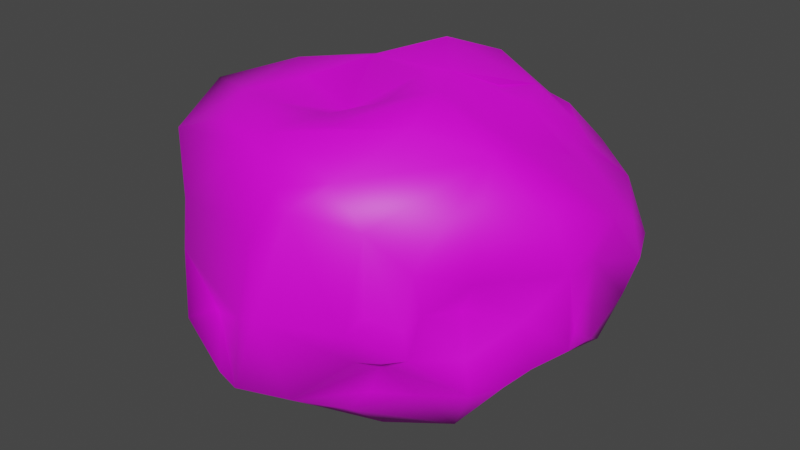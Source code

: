 # Source: Rock.blend  (saved by Blender 2.81.16; exported with 4.5.12 LTS)
import bpy
from mathutils import Matrix  # noqa: F401  (used for matrix-valued properties, if any)

bpy.ops.wm.read_factory_settings(use_empty=True)
scene = bpy.context.scene
scene.name = 'Scene'

# ---- collections
col_collection = bpy.data.collections.new('Collection'); scene.collection.children.link(col_collection)

# ---- images (referenced by path relative to the original .blend; pixels are not part of the script)
import os
ASSET_DIR = os.environ.get("B2B_ASSET_DIR", "")  # directory of the original .blend (textures are referenced by path, not embedded)
HERE = os.path.dirname(os.path.abspath(__file__))  # packed textures are extracted next to this script under _unpacked/

def load_image(name, relpath, width, height, colorspace="sRGB"):
    """Load a texture the original file referenced (path relative to the .blend, or extracted next to this script)."""
    p = next((c for c in (os.path.join(HERE, relpath), os.path.join(ASSET_DIR, relpath)) if relpath and os.path.exists(c)), "")
    if p:
        img = bpy.data.images.load(p, check_existing=True)
        img.name = name
    else:  # same state as the original file: an image datablock whose file is absent (Cycles renders it pink)
        img = bpy.data.images.new(name, width, height)
        img.source = "FILE"
        img.filepath = "//" + (relpath or name)
    img.colorspace_settings.name = colorspace
    return img
img_rock = load_image('Rock', 'Rock.jpg', 1024, 1024, 'sRGB')

# ---- materials (node trees are filled in below, after node groups)
mat_material_001 = bpy.data.materials.new('Material.001')
mat_material_001.use_transparent_shadow = False

# ---- material node trees
mat_material_001.use_nodes = True; mat_material_001.node_tree.nodes.clear()
_N = mat_material_001.node_tree.nodes; _L = mat_material_001.node_tree.links
n0 = _N.new('ShaderNodeOutputMaterial'); n0.name = 'Material Output'; n0.location = (300, 300)
n1 = _N.new('ShaderNodeBsdfPrincipled'); n1.name = 'Principled BSDF'; n1.location = (10, 300)
n1.distribution = 'GGX'
n1.subsurface_method = 'BURLEY'
n1.inputs[3].default_value = 1.45
n1.inputs[27].default_value = (0.0, 0.0, 0.0, 1.0)
n1.inputs[28].default_value = 1.0
n2 = _N.new('ShaderNodeTexImage'); n2.name = 'Image Texture'; n2.location = (-280, 280)
n2.image = img_rock
_L.new(n1.outputs[0], n0.inputs[0])
_L.new(n2.outputs[0], n1.inputs[0])
n0.is_active_output = True

# ---- world
world_world = bpy.data.worlds.new('World'); scene.world = world_world
world_world.use_nodes = True; world_world.node_tree.nodes.clear()
_N = world_world.node_tree.nodes; _L = world_world.node_tree.links
n0 = _N.new('ShaderNodeOutputWorld'); n0.name = 'World Output'; n0.location = (300, 300)
n1 = _N.new('ShaderNodeBackground'); n1.name = 'Background'; n1.location = (10, 300)
n1.inputs[0].default_value = (0.05088, 0.05088, 0.05088, 1.0)
_L.new(n1.outputs[0], n0.inputs[0])
n0.is_active_output = True
world_world.color = (0.05088, 0.05088, 0.05088)
world_world.use_sun_shadow = False
world_world.sun_shadow_jitter_overblur = 0.0

# ---- meshes
me_cube_002 = bpy.data.meshes.new('Cube.002')
me_cube_002.from_pydata([(-0.2085, 0.281, 0.2329), (-0.3743, 0.1592, -0.1475), (-0.3365, 0.1213, -0.2441), (-0.3648, 0.01827, -0.2117), (-0.3899, -0.05618, -0.1887), (-0.3068, -0.1204, -0.1867), (-0.3206, -0.2569, -0.1456), (-0.3582, -0.2048, 0.1065), (-0.3567, 0.1414, 0.3232), (-0.3319, 0.2804, 0.1575), (-0.3655, 0.2954, 0.09228), (-0.3473, 0.2866, -0.01043), (0.1317, 0.2634, -0.2453), (0.02799, 0.3273, -0.2405), (-0.175, 0.2664, -0.1789), (-0.2491, 0.2351, -0.1162), (-0.1485, 0.3154, 0.2516), (-0.02148, 0.4459, 0.295), (0.3127, 0.4435, 0.1251), (0.3447, 0.444, 0.03227), (0.2254, -0.03518, -0.2883), (0.2571, 0.1989, -0.2574), (0.2665, 0.3593, 0.2093), (0.2528, 0.2967, 0.2395), (0.2856, 0.2484, 0.2306), (0.3558, 0.1436, 0.2252), (0.358, 0.05584, 0.2328), (0.2606, 0.008924, 0.2985), (0.2914, -0.07592, 0.1617), (0.2261, -0.175, 0.1217), (0.2312, -0.1562, 0.02718), (0.2209, -0.1808, -0.06166), (0.1216, -0.1431, -0.1318), (-0.1762, -0.223, -0.2378), (0.09917, -0.1505, -0.2023), (0.07315, -0.2116, 0.2721), (-0.1262, -0.1823, 0.3085), (-0.1793, -0.207, 0.2866), (-0.2946, -0.1825, -0.1862), (-0.3678, -0.1625, -0.02328), (-0.421, -0.1554, 0.2328), (-0.4342, -0.1248, 0.05214), (-0.4046, -0.1617, 0.1676), (-0.4223, -0.1252, -0.1565), (-0.4678, -0.08465, -0.02848), (-0.4174, -0.08354, -0.1496), (-0.4752, -0.01725, 0.005708), (-0.435, -0.06103, 0.07746), (-0.4598, 0.0005895, 0.2916), (-0.4428, -0.0362, -0.04697), (-0.4569, 0.01348, 0.1018), (-0.4523, 0.02077, 0.2137), (-0.4565, 0.01844, 0.04211), (-0.4072, 0.1467, 0.2945), (-0.377, 0.01063, -0.0959), (-0.4177, 0.07806, -0.04327), (-0.3923, 0.1067, 0.03152), (-0.4114, 0.1893, 0.2062), (-0.3706, 0.1933, -0.09906), (-0.3605, 0.2332, -0.05148), (-0.3314, 0.3404, 0.02641), (-0.2329, 0.343, 0.155), (-0.2427, 0.4026, 0.0117), (-0.1786, 0.423, 0.09431), (-0.1242, 0.4311, 0.1945), (-0.134, 0.3404, -0.1565), (-0.1239, 0.4408, -0.00171), (0.06023, 0.5135, 0.061), (-0.02183, 0.3871, -0.1817), (-0.002929, 0.4761, -0.05758), (-0.02145, 0.4806, 0.2446), (0.03304, 0.5014, 0.1892), (0.045, 0.434, -0.1441), (0.2363, 0.3955, -0.1039), (0.2579, 0.405, -0.08356), (0.2049, 0.4342, -0.01666), (0.2168, 0.4854, 0.1734), (0.2071, 0.3146, -0.1536), (0.21, 0.5166, 0.1281), (0.2534, 0.3196, -0.1371), (0.3971, 0.3628, -0.01412), (0.3876, 0.3981, 0.03183), (0.3882, 0.3354, 0.08824), (0.3179, 0.215, -0.2072), (0.413, 0.3351, 0.007832), (0.4099, 0.2799, -0.05439), (0.4005, 0.2089, -0.1302), (0.4198, 0.1408, -0.09055), (0.3854, 0.1996, 0.04509), (0.3932, 0.2459, 0.1237), (0.3015, 0.08859, -0.1766), (0.4248, 0.06777, -0.03297), (0.3699, 0.01375, -0.1162), (0.4174, 0.06552, -0.0811), (0.4127, 0.0557, 0.0908), (0.3354, -0.03042, -0.1515), (0.3504, 0.002727, -0.01127), (0.2842, -0.06031, 0.0717), (0.3896, 0.03641, 0.1749), (0.1891, -0.1043, -0.1968), (0.2913, -0.08202, -0.1646), (0.2803, -0.0842, -0.08511), (0.2506, -0.06206, 0.003531), (0.2097, -0.1818, -0.002482), (0.1085, -0.2039, -0.1015), (0.1346, -0.205, 0.01156), (0.1446, -0.2149, 0.1933), (-0.01006, -0.2671, -0.2089), (-0.0307, -0.3301, -0.003316), (0.1093, -0.2325, -0.02801), (0.02069, -0.2831, 0.2189), (-0.1031, -0.3278, -0.1888), (-0.01636, -0.2624, 0.2541), (-0.07203, -0.3334, -0.009635), (-0.1627, -0.3137, -0.1844), (-0.2594, -0.2235, -0.1178), (-0.06313, -0.2961, 0.1578), (-0.3218, -0.2474, 0.01623), (-0.3852, -0.1756, -0.1331), (-0.2339, 0.1994, -0.2082), (0.009481, 0.227, -0.2532), (-0.08944, 0.1306, -0.2851), (-0.05065, 0.1666, -0.2719), (0.05362, 0.1188, -0.2323), (0.1415, 0.08984, -0.2623), (-0.3034, 0.07993, -0.2869), (-0.3475, 0.01171, -0.2399), (-0.212, 0.0385, -0.3275), (-0.06793, 0.02217, -0.3391), (0.2313, 0.09788, -0.2689), (-0.1533, -0.0007861, -0.3248), (-0.2891, -0.05438, -0.2224), (-0.1879, -0.1057, -0.2591), (0.01466, -0.00762, -0.3257), (0.155, -0.04057, -0.3136), (-0.2597, -0.09654, -0.1939), (-0.1076, -0.1051, -0.25), (0.08308, -0.09435, -0.3177), (-0.209, -0.1689, -0.2321), (0.05596, -0.1647, -0.258), (0.006656, -0.1984, -0.2563), (0.1897, 0.3862, 0.2766), (-0.1166, 0.3031, 0.3169), (0.2306, 0.3477, 0.2601), (0.1429, 0.382, 0.2903), (0.02923, 0.3619, 0.3651), (0.1268, 0.3519, 0.3144), (-0.03008, 0.3406, 0.3628), (-0.02788, 0.2454, 0.4109), (-0.1918, 0.2166, 0.3482), (0.09288, 0.2632, 0.3284), (-0.1729, 0.1802, 0.3572), (0.1804, 0.2422, 0.3142), (-0.2614, 0.07159, 0.3187), (-7.941e-05, 0.1266, 0.37), (0.2112, 0.1387, 0.2803), (0.05326, 0.1534, 0.3799), (-0.1326, 0.05512, 0.2802), (0.09744, 0.06246, 0.3722), (-0.01839, 0.03269, 0.3317), (-0.3261, -0.05249, 0.3086), (-0.225, -0.05622, 0.3067), (-0.1084, -0.03375, 0.3048), (-0.02949, -0.1044, 0.3218), (0.1287, -0.06761, 0.3414), (-0.2504, -0.1646, 0.3004)], [], [(40, 42, 7), (118, 43, 6), (44, 47, 50, 46), (43, 45, 4), (44, 45, 43), (39, 41, 44), (54, 3, 4), (50, 52, 46), (50, 56, 52), (67, 64, 71), (53, 9, 10), (158, 159, 163), (104, 108, 107), (155, 156, 158, 27), (69, 66, 64, 67), (64, 17, 70), (69, 72, 68), (70, 144, 71), (29, 103, 30), (36, 163, 162), (58, 59, 15), (33, 132, 136), (77, 73, 79), (78, 18, 19), (152, 143, 146), (1, 15, 119), (81, 82, 84), (60, 15, 11), (80, 84, 85), (78, 19, 74), (84, 89, 88), (115, 111, 113), (87, 91, 93), (90, 92, 95), (95, 92, 101, 100), (96, 97, 102), (1, 58, 15), (102, 97, 30), (21, 77, 79), (19, 81, 80), (97, 29, 30), (100, 31, 32), (21, 90, 129), (103, 105, 109), (161, 153, 160), (156, 152, 150), (51, 40, 48), (128, 121, 122), (108, 113, 111), (112, 37, 116), (115, 6, 114), (117, 6, 115), (112, 36, 37), (13, 120, 122), (120, 123, 122), (123, 124, 133), (127, 128, 130), (129, 20, 134), (165, 40, 37), (131, 132, 135), (134, 20, 137), (135, 5, 131), (132, 138, 135), (64, 66, 63), (138, 38, 135), (137, 139, 140), (13, 12, 120), (99, 32, 34), (131, 5, 43), (131, 43, 4), (3, 126, 4), (141, 143, 22), (147, 148, 145), (142, 149, 147), (149, 148, 147), (32, 104, 107), (8, 151, 149), (24, 152, 155), (156, 155, 152), (154, 158, 156), (153, 157, 151), (157, 162, 159), (153, 161, 157), (73, 77, 72), (8, 153, 151), (7, 42, 41), (109, 106, 110, 108), (148, 149, 151), (41, 47, 44), (45, 44, 49), (44, 46, 49), (55, 46, 52, 56), (16, 0, 142), (45, 54, 4), (59, 55, 56), (48, 53, 51), (49, 55, 54), (160, 48, 40, 165), (154, 157, 159), (117, 113, 116, 7), (48, 8, 53), (12, 13, 72, 77), (132, 33, 138), (151, 154, 156, 148), (55, 58, 1), (55, 59, 58), (57, 53, 10), (51, 53, 57), (11, 10, 60), (118, 117, 39), (39, 117, 7), (87, 88, 91), (59, 11, 15), (90, 87, 93), (83, 90, 21), (51, 50, 47, 42, 40), (61, 64, 63), (144, 145, 146), (54, 45, 49), (126, 127, 131), (27, 164, 35, 106), (57, 50, 51), (21, 79, 83), (77, 21, 12), (68, 72, 13), (123, 133, 128), (67, 71, 78), (82, 18, 22, 143, 23), (64, 61, 0, 16), (37, 40, 7, 116), (141, 76, 71, 144), (54, 55, 1), (57, 10, 11, 59, 56), (78, 76, 18), (80, 79, 73, 74, 19), (9, 0, 61), (147, 17, 64, 16, 142), (149, 53, 8), (19, 18, 81), (49, 46, 55), (157, 161, 162), (144, 70, 17, 145), (65, 68, 13, 122, 121, 14), (41, 42, 47), (41, 39, 7), (107, 140, 139, 34), (80, 81, 84), (20, 100, 99), (43, 38, 6), (79, 80, 85), (84, 82, 89), (116, 110, 112), (86, 85, 87), (93, 92, 90), (15, 65, 14), (111, 114, 33), (88, 89, 94), (91, 88, 94), (92, 93, 96), (20, 95, 100), (92, 96, 101), (90, 20, 129), (91, 94, 97, 96, 93), (101, 96, 102), (89, 82, 23, 24, 25), (74, 73, 72, 69, 75), (79, 85, 86, 83), (108, 111, 107), (100, 101, 31), (30, 31, 101, 102), (81, 18, 82), (26, 27, 98), (97, 28, 29), (61, 63, 10, 9), (75, 69, 67, 78), (32, 31, 104), (31, 103, 109), (44, 43, 118, 39), (10, 63, 62, 60), (104, 31, 109), (25, 24, 155), (104, 109, 108), (33, 114, 6, 38), (110, 35, 112), (21, 129, 124), (111, 115, 114), (88, 85, 84), (123, 21, 124), (70, 71, 64), (31, 30, 103), (139, 20, 99), (32, 107, 34), (71, 76, 78), (160, 8, 48), (15, 60, 62), (27, 26, 25, 155), (90, 95, 20), (33, 136, 140), (28, 98, 27, 106, 29), (0, 9, 53, 149), (2, 119, 125), (134, 133, 124), (122, 123, 128), (2, 125, 126), (88, 87, 85), (142, 0, 149), (130, 132, 127), (57, 56, 50), (124, 129, 134), (131, 127, 132), (156, 150, 146, 148), (38, 43, 5), (132, 130, 136), (98, 28, 97, 94), (128, 133, 137), (133, 134, 137), (127, 126, 125), (136, 128, 137), (66, 62, 63), (137, 20, 139), (5, 135, 38), (8, 160, 153), (87, 90, 83, 86), (139, 99, 34), (15, 14, 119), (62, 66, 65), (33, 38, 138), (12, 123, 120), (126, 131, 4), (65, 66, 69, 68), (1, 119, 2), (2, 126, 3), (127, 125, 119, 14, 121, 128), (26, 98, 89, 25), (143, 141, 144, 146), (54, 1, 2, 3), (17, 147, 145), (106, 105, 103, 29), (145, 148, 146), (108, 110, 116, 113), (117, 118, 6), (143, 152, 23), (23, 152, 24), (146, 150, 152), (15, 62, 65), (107, 111, 33, 140), (113, 117, 115), (159, 162, 163), (151, 157, 154), (35, 110, 106), (109, 105, 106), (136, 137, 140), (158, 163, 164), (123, 12, 21), (158, 164, 27), (78, 74, 75), (100, 32, 99), (128, 136, 130), (163, 36, 112, 35, 164), (22, 18, 76), (76, 141, 22), (154, 159, 158), (165, 36, 162, 161, 160), (165, 37, 36), (89, 98, 94)])
me_cube_002.polygons.foreach_set('use_smooth', [True] * 265)
_uv = me_cube_002.uv_layers.new(name='UVMap')
_uv.uv.foreach_set('vector', [0.184, 0.888, 0.1578, 0.8748, 0.1328, 0.8402, 0.03317, 0.8443, 0.02444, 0.8707, 0.02676, 0.7963, 0.4594, 0.5446, 0.5017, 0.5737, 0.5057, 0.6072, 0.468, 0.5786, 0.408, 0.5207, 0.4071, 0.542, 0.3876, 0.5562, 0.4594, 0.5446, 0.4071, 0.542, 0.408, 0.5207, 0.08155, 0.8453, 0.1103, 0.8893, 0.07714, 0.9085, 0.4207, 0.6003, 0.3706, 0.5938, 0.3876, 0.5562, 0.5057, 0.6072, 0.4799, 0.6031, 0.468, 0.5786, 0.5057, 0.6072, 0.4664, 0.6564, 0.4799, 0.6031, 0.4345, 0.9415, 0.5017, 0.8804, 0.4904, 0.9442, 0.5746, 0.7008, 0.5031, 0.764, 0.4747, 0.7574, 0.13, 0.3272, 0.153, 0.369, 0.111, 0.4135, 0.5279, 0.1402, 0.5275, 0.03783, 0.5954, 0.1017, 0.1224, 0.2424, 0.1725, 0.3164, 0.13, 0.3272, 0.06585, 0.2692, 0.7312, 0.7644, 0.735, 0.8214, 0.6664, 0.837, 0.6723, 0.751, 0.5017, 0.8804, 0.5412, 0.9187, 0.5168, 0.9296, 0.7312, 0.7644, 0.7641, 0.726, 0.7962, 0.7466, 0.3007, 0.2113, 0.2218, 0.1933, 0.2918, 0.1731, 0.4195, 0.1455, 0.4675, 0.1576, 0.4517, 0.1694, 0.1128, 0.4695, 0.111, 0.4135, 0.1566, 0.416, 0.6953, 0.09196, 0.7167, 0.07216, 0.7316, 0.1293, 0.8614, 0.1693, 0.9089, 0.1439, 0.9181, 0.1811, 0.7686, 0.6253, 0.7306, 0.6301, 0.7553, 0.6053, 0.6267, 0.685, 0.628, 0.6219, 0.6568, 0.5984, 0.1653, 0.2287, 0.1855, 0.1659, 0.2166, 0.2137, 0.6762, 0.1127, 0.7316, 0.1293, 0.7052, 0.169, 0.1567, 0.0436, 0.1361, 0.0754, 0.1287, 0.04884, 0.7604, 0.03319, 0.7316, 0.1293, 0.7387, 0.05166, 0.4272, 0.4457, 0.4153, 0.4335, 0.4378, 0.4174, 0.6267, 0.685, 0.6568, 0.5984, 0.7184, 0.6231, 0.4153, 0.4335, 0.3788, 0.3715, 0.4084, 0.3608, 0.04661, 0.7753, 0.02203, 0.6751, 0.09892, 0.6701, 0.4475, 0.3624, 0.4255, 0.322, 0.4444, 0.3266, 0.5074, 0.3257, 0.4685, 0.2981, 0.4894, 0.2759, 0.4894, 0.2759, 0.4685, 0.2981, 0.4795, 0.2295, 0.5049, 0.2449, 0.4362, 0.273, 0.4231, 0.2175, 0.4557, 0.2196, 0.6762, 0.1127, 0.6953, 0.09196, 0.7316, 0.1293, 0.4557, 0.2196, 0.4231, 0.2175, 0.4517, 0.1694, 0.822, 0.5711, 0.7686, 0.6253, 0.7553, 0.6053, 0.6568, 0.5984, 0.6601, 0.5693, 0.6824, 0.5543, 0.4231, 0.2175, 0.4195, 0.1455, 0.4517, 0.1694, 0.5049, 0.2449, 0.4856, 0.1694, 0.5356, 0.175, 0.5477, 0.3777, 0.5074, 0.3257, 0.5578, 0.3283, 0.6894, 0.956, 0.675, 0.9286, 0.6894, 0.9095, 0.1823, 0.4651, 0.2346, 0.441, 0.2122, 0.5006, 0.1725, 0.3164, 0.1653, 0.2287, 0.1971, 0.2566, 0.5525, 0.6237, 0.5759, 0.5488, 0.5874, 0.6211, 0.6968, 0.3115, 0.7184, 0.2602, 0.738, 0.2611, 0.1055, 0.6513, 0.09892, 0.6701, 0.02203, 0.6751, 0.2197, 0.6737, 0.2235, 0.765, 0.1726, 0.6835, 0.04661, 0.7753, 0.02676, 0.7963, 0.01977, 0.7068, 0.3216, 0.8692, 0.3216, 0.9409, 0.2951, 0.9188, 0.2197, 0.6737, 0.2395, 0.7458, 0.2235, 0.765, 0.8581, 0.7033, 0.8946, 0.6799, 0.9258, 0.6858, 0.8946, 0.6799, 0.9249, 0.6299, 0.9258, 0.6858, 0.7755, 0.3009, 0.7899, 0.3485, 0.7221, 0.3457, 0.9717, 0.1127, 0.9849, 0.1857, 0.9633, 0.1478, 0.8871, 0.5462, 0.931, 0.5072, 0.9447, 0.5336, 0.2266, 0.8084, 0.184, 0.888, 0.2235, 0.765, 0.9116, 0.08211, 0.9089, 0.1439, 0.8949, 0.1009, 0.5921, 0.2559, 0.5655, 0.2701, 0.6114, 0.2164, 0.8949, 0.1009, 0.8787, 0.08224, 0.9116, 0.08211, 0.9089, 0.1439, 0.8778, 0.1429, 0.8949, 0.1009, 0.6664, 0.837, 0.735, 0.8214, 0.7117, 0.8531, 0.8778, 0.1429, 0.8556, 0.09968, 0.8949, 0.1009, 0.6114, 0.2164, 0.5967, 0.1697, 0.6083, 0.1435, 0.8581, 0.7033, 0.8562, 0.6399, 0.8946, 0.6799, 0.5419, 0.2172, 0.5356, 0.175, 0.5662, 0.1773, 0.9116, 0.08211, 0.8787, 0.08224, 0.8582, 0.02484, 0.9116, 0.08211, 0.8582, 0.02484, 0.8937, 0.0308, 0.3706, 0.5938, 0.359, 0.5911, 0.3876, 0.5562, 0.2098, 0.1722, 0.1855, 0.1659, 0.1789, 0.1382, 0.2576, 0.2841, 0.2258, 0.3236, 0.2477, 0.2567, 0.5651, 0.8348, 0.5874, 0.7824, 0.5797, 0.8746, 0.2627, 0.3774, 0.2258, 0.3236, 0.2576, 0.2841, 0.5356, 0.175, 0.5279, 0.1402, 0.5954, 0.1017, 0.2847, 0.4543, 0.2454, 0.384, 0.2627, 0.3774, 0.1372, 0.1706, 0.1653, 0.2287, 0.1224, 0.2424, 0.1725, 0.3164, 0.1224, 0.2424, 0.1653, 0.2287, 0.1787, 0.3416, 0.13, 0.3272, 0.1725, 0.3164, 0.2346, 0.441, 0.1925, 0.3915, 0.2454, 0.384, 0.1925, 0.3915, 0.1566, 0.416, 0.153, 0.369, 0.2346, 0.441, 0.1823, 0.4651, 0.1925, 0.3915, 0.7306, 0.6301, 0.7686, 0.6253, 0.7641, 0.726, 0.2847, 0.4543, 0.2346, 0.441, 0.2454, 0.384, 0.1328, 0.8402, 0.1578, 0.8748, 0.1103, 0.8893, 0.5015, 0.1164, 0.4144, 0.09875, 0.4361, 0.0368, 0.5275, 0.03783, 0.2258, 0.3236, 0.2627, 0.3774, 0.2454, 0.384, 0.4967, 0.541, 0.5017, 0.5737, 0.4594, 0.5446, 0.4071, 0.542, 0.4594, 0.5446, 0.4468, 0.5704, 0.4594, 0.5446, 0.468, 0.5786, 0.4468, 0.5704, 0.4376, 0.6297, 0.468, 0.5786, 0.4799, 0.6031, 0.4664, 0.6564, 0.5368, 0.8272, 0.533, 0.797, 0.5651, 0.8348, 0.4071, 0.542, 0.4207, 0.6003, 0.3876, 0.5562, 0.4192, 0.7134, 0.4376, 0.6297, 0.4664, 0.6564, 0.5874, 0.6211, 0.5746, 0.7008, 0.5525, 0.6237, 0.2902, 0.8732, 0.2902, 0.9316, 0.2618, 0.9079, 0.2328, 0.8677, 0.2184, 0.9413, 0.184, 0.888, 0.2266, 0.8084, 0.3101, 0.7589, 0.2634, 0.8154, 0.283, 0.7531, 0.09485, 0.8087, 0.09892, 0.6701, 0.1726, 0.6835, 0.1328, 0.8402, 0.2675, 0.5281, 0.2847, 0.4543, 0.3007, 0.4644, 0.8223, 0.6445, 0.8223, 0.7066, 0.7641, 0.726, 0.7686, 0.6253, 0.9089, 0.1439, 0.8614, 0.1693, 0.8778, 0.1429, 0.2454, 0.384, 0.1787, 0.3416, 0.1725, 0.3164, 0.2258, 0.3236, 0.4376, 0.6297, 0.4028, 0.6874, 0.3854, 0.6654, 0.4376, 0.6297, 0.4192, 0.7134, 0.4028, 0.6874, 0.5334, 0.7105, 0.5746, 0.7008, 0.4747, 0.7574, 0.5525, 0.6237, 0.5746, 0.7008, 0.5334, 0.7105, 0.4316, 0.7457, 0.4747, 0.7574, 0.4421, 0.7782, 0.03317, 0.8443, 0.09485, 0.8087, 0.08155, 0.8453, 0.08155, 0.8453, 0.09485, 0.8087, 0.1328, 0.8402, 0.6112, 0.9432, 0.6352, 0.9114, 0.6352, 0.9781, 0.7167, 0.07216, 0.7387, 0.05166, 0.7316, 0.1293, 0.5074, 0.3257, 0.4475, 0.3624, 0.4444, 0.3266, 0.5147, 0.3908, 0.5074, 0.3257, 0.5477, 0.3777, 0.5525, 0.6237, 0.5057, 0.6072, 0.5017, 0.5737, 0.5485, 0.542, 0.5759, 0.5488, 0.4947, 0.8129, 0.5017, 0.8804, 0.4608, 0.855, 0.2218, 0.1933, 0.2477, 0.2567, 0.2166, 0.2137, 0.4207, 0.6003, 0.4071, 0.542, 0.4468, 0.5704, 0.9326, 0.04373, 0.9717, 0.1127, 0.9116, 0.08211, 0.06585, 0.2692, 0.07829, 0.3498, 0.04649, 0.3992, 0.02482, 0.3573, 0.5334, 0.7105, 0.5057, 0.6072, 0.5525, 0.6237, 0.822, 0.5711, 0.7553, 0.6053, 0.7923, 0.5491, 0.7686, 0.6253, 0.822, 0.5711, 0.8223, 0.6445, 0.7962, 0.7466, 0.7641, 0.726, 0.8223, 0.7066, 0.7755, 0.3009, 0.7221, 0.3457, 0.6968, 0.3115, 0.6723, 0.751, 0.6324, 0.7732, 0.6267, 0.685, 0.1361, 0.0754, 0.1932, 0.07687, 0.1789, 0.1382, 0.1855, 0.1659, 0.1624, 0.1693, 0.5017, 0.8804, 0.4947, 0.8129, 0.533, 0.797, 0.5368, 0.8272, 0.2235, 0.765, 0.184, 0.888, 0.1328, 0.8402, 0.1726, 0.6835, 0.2098, 0.1722, 0.2344, 0.1088, 0.2918, 0.1731, 0.2218, 0.1933, 0.2618, 0.9079, 0.2902, 0.9316, 0.2678, 0.9895, 0.5334, 0.7105, 0.4747, 0.7574, 0.4316, 0.7457, 0.4192, 0.7134, 0.4664, 0.6564, 0.2464, 0.09149, 0.2344, 0.1088, 0.1932, 0.07687, 0.6824, 0.5543, 0.7553, 0.6053, 0.7306, 0.6301, 0.7184, 0.6231, 0.6568, 0.5984, 0.5031, 0.764, 0.533, 0.797, 0.4947, 0.8129, 0.5797, 0.8746, 0.5412, 0.9187, 0.5017, 0.8804, 0.5368, 0.8272, 0.5651, 0.8348, 0.2627, 0.3774, 0.3007, 0.4644, 0.2847, 0.4543, 0.1839, 0.04476, 0.1932, 0.07687, 0.1567, 0.0436, 0.4468, 0.5704, 0.468, 0.5786, 0.4376, 0.6297, 0.1925, 0.3915, 0.1823, 0.4651, 0.1566, 0.416, 0.2218, 0.1933, 0.3007, 0.2113, 0.2895, 0.2332, 0.2477, 0.2567, 0.9021, 0.7811, 0.8575, 0.7462, 0.8581, 0.7033, 0.9258, 0.6858, 0.9447, 0.6904, 0.9332, 0.7746, 0.4967, 0.541, 0.5485, 0.542, 0.5017, 0.5737, 0.1103, 0.8893, 0.08155, 0.8453, 0.1328, 0.8402, 0.5954, 0.1017, 0.6083, 0.1435, 0.5967, 0.1697, 0.5662, 0.1773, 0.6824, 0.5543, 0.6601, 0.5693, 0.6778, 0.5436, 0.5655, 0.2701, 0.5049, 0.2449, 0.5419, 0.2172, 0.8582, 0.02484, 0.8556, 0.09968, 0.8177, 0.09688, 0.7553, 0.6053, 0.6824, 0.5543, 0.7116, 0.5297, 0.1287, 0.04884, 0.1361, 0.0754, 0.1054, 0.1093, 0.1726, 0.6835, 0.2066, 0.6496, 0.2197, 0.6737, 0.4667, 0.3947, 0.4378, 0.4174, 0.4475, 0.3624, 0.4444, 0.3266, 0.4685, 0.2981, 0.5074, 0.3257, 0.3147, 0.6256, 0.2638, 0.6712, 0.2788, 0.6294, 0.8228, 0.2185, 0.8203, 0.187, 0.8614, 0.1693, 0.4084, 0.3608, 0.3788, 0.3715, 0.3846, 0.2952, 0.4255, 0.322, 0.4084, 0.3608, 0.3846, 0.2952, 0.4685, 0.2981, 0.4444, 0.3266, 0.4362, 0.273, 0.5655, 0.2701, 0.4894, 0.2759, 0.5049, 0.2449, 0.4685, 0.2981, 0.4362, 0.273, 0.4795, 0.2295, 0.5074, 0.3257, 0.5655, 0.2701, 0.5578, 0.3283, 0.4255, 0.322, 0.3846, 0.2952, 0.4231, 0.2175, 0.4362, 0.273, 0.4444, 0.3266, 0.6498, 0.9097, 0.671, 0.9582, 0.6401, 0.9582, 0.1054, 0.1093, 0.1361, 0.0754, 0.1624, 0.1693, 0.1372, 0.1706, 0.0828, 0.177, 0.7184, 0.6231, 0.7306, 0.6301, 0.7641, 0.726, 0.7312, 0.7644, 0.6959, 0.6599, 0.7553, 0.6053, 0.7116, 0.5297, 0.7543, 0.5148, 0.7923, 0.5491, 0.5275, 0.03783, 0.6114, 0.05078, 0.5954, 0.1017, 0.5049, 0.2449, 0.4795, 0.2295, 0.4856, 0.1694, 0.4517, 0.1694, 0.4856, 0.1694, 0.4795, 0.2295, 0.4557, 0.2196, 0.1567, 0.0436, 0.1932, 0.07687, 0.1361, 0.0754, 0.05338, 0.2053, 0.06585, 0.2692, 0.0378, 0.1872, 0.4231, 0.2175, 0.3894, 0.1985, 0.4195, 0.1455, 0.4947, 0.8129, 0.4608, 0.855, 0.4747, 0.7574, 0.5031, 0.764, 0.6959, 0.6599, 0.7312, 0.7644, 0.6723, 0.751, 0.6267, 0.685, 0.5356, 0.175, 0.4856, 0.1694, 0.5279, 0.1402, 0.4856, 0.1694, 0.4675, 0.1576, 0.5015, 0.1164, 0.07714, 0.9085, 0.02444, 0.8707, 0.03317, 0.8443, 0.08155, 0.8453, 0.4747, 0.7574, 0.4608, 0.855, 0.4287, 0.8236, 0.4421, 0.7782, 0.5279, 0.1402, 0.4856, 0.1694, 0.5015, 0.1164, 0.0828, 0.177, 0.1372, 0.1706, 0.1224, 0.2424, 0.5279, 0.1402, 0.5015, 0.1164, 0.5275, 0.03783, 0.8614, 0.1693, 0.8203, 0.187, 0.8177, 0.09688, 0.8556, 0.09968, 0.2066, 0.6496, 0.2395, 0.642, 0.2197, 0.6737, 0.8486, 0.5666, 0.8871, 0.5462, 0.9108, 0.5821, 0.02203, 0.6751, 0.04661, 0.7753, 0.01977, 0.7068, 0.4084, 0.3608, 0.4378, 0.4174, 0.4153, 0.4335, 0.9249, 0.6299, 0.8486, 0.5666, 0.9108, 0.5821, 0.5168, 0.9296, 0.4904, 0.9442, 0.5017, 0.8804, 0.4856, 0.1694, 0.4517, 0.1694, 0.4675, 0.1576, 0.5967, 0.1697, 0.5655, 0.2701, 0.5419, 0.2172, 0.5356, 0.175, 0.5954, 0.1017, 0.5662, 0.1773, 0.2918, 0.1731, 0.2344, 0.1088, 0.2464, 0.09149, 0.2122, 0.5006, 0.2847, 0.4543, 0.2675, 0.5281, 0.7316, 0.1293, 0.7604, 0.03319, 0.7899, 0.05261, 0.06585, 0.2692, 0.05338, 0.2053, 0.0828, 0.177, 0.1224, 0.2424, 0.5074, 0.3257, 0.4894, 0.2759, 0.5655, 0.2701, 0.8614, 0.1693, 0.9181, 0.1811, 0.8965, 0.2537, 0.3894, 0.1985, 0.3606, 0.2688, 0.3491, 0.2092, 0.4144, 0.09875, 0.4195, 0.1455, 0.533, 0.797, 0.5031, 0.764, 0.5746, 0.7008, 0.5874, 0.7824, 0.655, 0.1625, 0.7052, 0.169, 0.6478, 0.1969, 0.7641, 0.4019, 0.7221, 0.3457, 0.7899, 0.3485, 0.738, 0.2611, 0.7755, 0.3009, 0.6968, 0.3115, 0.9777, 0.02884, 0.9712, 0.05702, 0.9326, 0.04373, 0.4084, 0.3608, 0.4475, 0.3624, 0.4378, 0.4174, 0.5651, 0.8348, 0.533, 0.797, 0.5874, 0.7824, 0.9633, 0.1478, 0.9089, 0.1439, 0.9717, 0.1127, 0.5334, 0.7105, 0.4664, 0.6564, 0.5057, 0.6072, 0.9108, 0.5821, 0.8871, 0.5462, 0.9447, 0.5336, 0.9116, 0.08211, 0.9717, 0.1127, 0.9089, 0.1439, 0.1725, 0.3164, 0.1971, 0.2566, 0.2166, 0.2137, 0.2258, 0.3236, 0.8556, 0.09968, 0.8582, 0.02484, 0.8787, 0.08224, 0.9089, 0.1439, 0.9633, 0.1478, 0.9181, 0.1811, 0.3606, 0.2688, 0.3894, 0.1985, 0.4231, 0.2175, 0.3846, 0.2952, 0.9849, 0.1857, 0.9818, 0.2291, 0.9552, 0.2772, 0.9818, 0.2291, 0.9849, 0.3008, 0.9552, 0.2772, 0.9717, 0.1127, 0.9326, 0.04373, 0.9712, 0.05702, 0.9181, 0.1811, 0.9849, 0.1857, 0.9552, 0.2772, 0.735, 0.8214, 0.7544, 0.8731, 0.7117, 0.8531, 0.6114, 0.2164, 0.5655, 0.2701, 0.5967, 0.1697, 0.8787, 0.08224, 0.8949, 0.1009, 0.8556, 0.09968, 0.2847, 0.4543, 0.2122, 0.5006, 0.2346, 0.441, 0.4475, 0.3624, 0.5074, 0.3257, 0.5147, 0.3908, 0.4667, 0.3947, 0.5967, 0.1697, 0.5419, 0.2172, 0.5662, 0.1773, 0.3147, 0.6256, 0.2788, 0.6294, 0.2912, 0.5848, 0.7544, 0.8731, 0.735, 0.8214, 0.8121, 0.7946, 0.8614, 0.1693, 0.8556, 0.09968, 0.8778, 0.1429, 0.8562, 0.6399, 0.9249, 0.6299, 0.8946, 0.6799, 0.9326, 0.04373, 0.9116, 0.08211, 0.8937, 0.0308, 0.8121, 0.7946, 0.735, 0.8214, 0.7312, 0.7644, 0.7962, 0.7466, 0.6762, 0.1127, 0.7052, 0.169, 0.655, 0.1625, 0.3471, 0.6445, 0.359, 0.5911, 0.3706, 0.5938, 0.6587, 0.2519, 0.6478, 0.1969, 0.7052, 0.169, 0.7391, 0.1646, 0.7184, 0.2602, 0.6968, 0.3115, 0.05338, 0.2053, 0.0378, 0.1872, 0.1054, 0.1093, 0.0828, 0.177, 0.1855, 0.1659, 0.2098, 0.1722, 0.2218, 0.1933, 0.2166, 0.2137, 0.4207, 0.6003, 0.3854, 0.6654, 0.3471, 0.6445, 0.3706, 0.5938, 0.2895, 0.2332, 0.2576, 0.2841, 0.2477, 0.2567, 0.4144, 0.09875, 0.4813, 0.1284, 0.4675, 0.1576, 0.4195, 0.1455, 0.2477, 0.2567, 0.2258, 0.3236, 0.2166, 0.2137, 0.1055, 0.6513, 0.2066, 0.6496, 0.1726, 0.6835, 0.09892, 0.6701, 0.09485, 0.8087, 0.03317, 0.8443, 0.02676, 0.7963, 0.1855, 0.1659, 0.1653, 0.2287, 0.1624, 0.1693, 0.1624, 0.1693, 0.1653, 0.2287, 0.1372, 0.1706, 0.2166, 0.2137, 0.1971, 0.2566, 0.1653, 0.2287, 0.3147, 0.6256, 0.3147, 0.7309, 0.2638, 0.6712, 0.8611, 0.2536, 0.8228, 0.2185, 0.8614, 0.1693, 0.8965, 0.2537, 0.09892, 0.6701, 0.09485, 0.8087, 0.04661, 0.7753, 0.153, 0.369, 0.1566, 0.416, 0.111, 0.4135, 0.3101, 0.8537, 0.2634, 0.8154, 0.3101, 0.7589, 0.2395, 0.642, 0.2066, 0.6496, 0.2127, 0.6022, 0.5015, 0.1164, 0.4813, 0.1284, 0.4144, 0.09875, 0.9181, 0.1811, 0.9552, 0.2772, 0.8965, 0.2537, 0.13, 0.3272, 0.111, 0.4135, 0.07829, 0.3498, 0.9249, 0.6299, 0.8562, 0.6399, 0.8486, 0.5666, 0.13, 0.3272, 0.07829, 0.3498, 0.06585, 0.2692, 0.6267, 0.685, 0.7184, 0.6231, 0.6959, 0.6599, 0.5049, 0.2449, 0.5356, 0.175, 0.5419, 0.2172, 0.9849, 0.1857, 0.9181, 0.1811, 0.9633, 0.1478, 0.111, 0.4135, 0.1128, 0.4695, 0.05515, 0.4431, 0.04649, 0.3992, 0.07829, 0.3498, 0.1789, 0.1382, 0.1932, 0.07687, 0.2344, 0.1088, 0.2344, 0.1088, 0.2098, 0.1722, 0.1789, 0.1382, 0.1787, 0.3416, 0.153, 0.369, 0.13, 0.3272, 0.1539, 0.5066, 0.1128, 0.4695, 0.1566, 0.416, 0.1823, 0.4651, 0.2122, 0.5006, 0.2266, 0.8084, 0.2235, 0.765, 0.2395, 0.7458, 0.1054, 0.1093, 0.0378, 0.1872, 0.03728, 0.1544])
me_cube_002.materials.append(mat_material_001)
me_cube_002.use_remesh_fix_poles = True
me_cube_002.use_remesh_preserve_attributes = False
me_cube_002.use_mirror_vertex_groups = False
me_cube_002.update()

# ---- objects
ob_cube = bpy.data.objects.new('Cube', me_cube_002)

# ---- transforms, parenting, visibility, modifiers, constraints
ob_cube.location = (0.0, 0.0, 0.0)
ob_cube.lineart.crease_threshold = 0.0

# ---- collection membership
col_collection.objects.link(ob_cube)

# ---- scene / render settings (as saved in the file)
scene.frame_start = 1; scene.frame_end = 250; scene.frame_set(1)
scene.render.engine = 'BLENDER_EEVEE_NEXT'
scene.cycles.use_denoising = False
scene.cycles.samples = 128
scene.cycles.sampling_pattern = 'TABULATED_SOBOL'
scene.cycles.use_adaptive_sampling = False
scene.cycles.use_light_tree = False
scene.view_settings.view_transform = 'Filmic'
bpy.context.view_layer.update()

# ---- added for rendering (the .blend has no active camera and no usable light): camera, sun
cam_auto = bpy.data.cameras.new('AutoCamera')
cam_auto.lens = 50.0
cam_auto.sensor_width = 36.0
cam_auto.clip_end = 1000.0
ob_auto_camera = bpy.data.objects.new('AutoCamera', cam_auto)
scene.collection.objects.link(ob_auto_camera)
ob_auto_camera.location = (1.31394, -1.51541, 1.10725)
ob_auto_camera.rotation_euler = (1.09748, -7.21219e-08, 0.694738)
scene.camera = ob_auto_camera
light_auto_sun = bpy.data.lights.new('AutoSun', 'SUN')
light_auto_sun.energy = 3.0
light_auto_sun.angle = 0.0523599
ob_auto_sun = bpy.data.objects.new('AutoSun', light_auto_sun)
scene.collection.objects.link(ob_auto_sun)
ob_auto_sun.rotation_euler = (0.872665, 0.174533, 0.523599)
bpy.context.view_layer.update()
